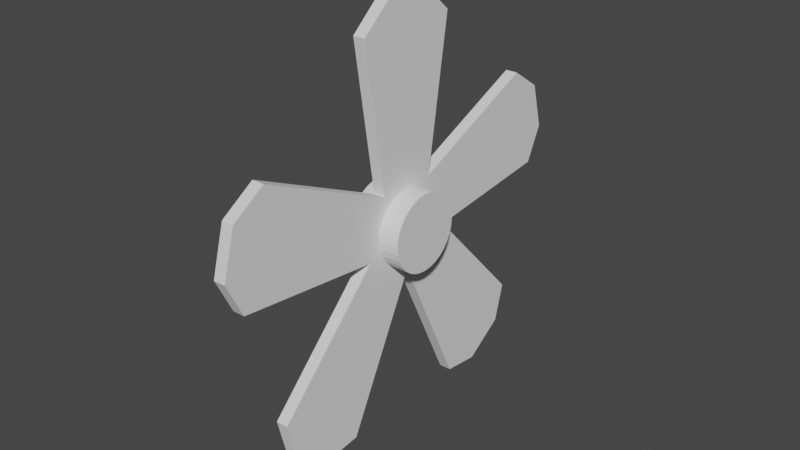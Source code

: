 # Source: fan.blend  (saved by Blender 3.2.14; exported with 4.5.12 LTS)
import bpy
from mathutils import Matrix  # noqa: F401  (used for matrix-valued properties, if any)

bpy.ops.wm.read_factory_settings(use_empty=True)
scene = bpy.context.scene
scene.name = 'Scene'

# ---- collections
col_collection = bpy.data.collections.new('Collection'); scene.collection.children.link(col_collection)

# ---- world
world_world = bpy.data.worlds.new('World'); scene.world = world_world
world_world.use_nodes = True; world_world.node_tree.nodes.clear()
_N = world_world.node_tree.nodes; _L = world_world.node_tree.links
n0 = _N.new('ShaderNodeOutputWorld'); n0.name = 'World Output'; n0.location = (300, 300)
n1 = _N.new('ShaderNodeBackground'); n1.name = 'Background'; n1.location = (10, 300)
n1.inputs[0].default_value = (0.05088, 0.05088, 0.05088, 1.0)
_L.new(n1.outputs[0], n0.inputs[0])
n0.is_active_output = True
world_world.color = (0.05088, 0.05088, 0.05088)
world_world.use_sun_shadow = False
world_world.sun_shadow_jitter_overblur = 0.0

# ---- meshes
me_cube_001 = bpy.data.meshes.new('Cube.001')
me_cube_001.from_pydata([(-0.09711, -0.0232, -0.5867), (-0.09711, 0.0232, -0.5867), (0.09711, -0.0232, -0.5867), (0.09711, 0.0232, -0.5867), (-0.09895, -0.0232, 0.5867), (-0.2229, -0.0232, 0.4467), (-0.2229, 0.0232, 0.4467), (-0.09895, 0.0232, 0.5867), (0.2233, -0.0232, 0.4494), (0.1017, -0.0232, 0.5867), (0.1017, 0.0232, 0.5867), (0.2233, 0.0232, 0.4494)], [], [(1, 6, 7, 10, 11, 3), (2, 8, 9, 4, 5, 0), (0, 5, 6, 1), (1, 3, 2, 0), (4, 7, 6, 5), (10, 7, 4, 9), (10, 9, 8, 11), (3, 11, 8, 2)])
_uv = me_cube_001.uv_layers.new(name='UVMap')
_uv.uv.foreach_set('vector', [0.375, 0.25, 0.5952, 0.25, 0.625, 0.3235, 0.625, 0.428, 0.5958, 0.5, 0.375, 0.5, 0.375, 0.75, 0.5958, 0.75, 0.625, 0.822, 0.625, 0.9265, 0.5952, 1.0, 0.375, 1.0, 0.375, 0.0, 0.5952, 0.0, 0.5952, 0.25, 0.375, 0.25, 0.125, 0.5, 0.375, 0.5, 0.375, 0.75, 0.125, 0.75, 0.625, 0.0, 0.625, 0.25, 0.5952, 0.25, 0.5952, 0.0, 0.697, 0.5, 0.8015, 0.5, 0.8015, 0.75, 0.697, 0.75, 0.697, 0.5, 0.697, 0.75, 0.5958, 0.75, 0.5958, 0.5, 0.375, 0.5, 0.5958, 0.5, 0.5958, 0.75, 0.375, 0.75])
me_cube_001.update()
me_cylinder_001 = bpy.data.meshes.new('Cylinder.001')
me_cylinder_001.from_pydata([(0.0, 1.0, -1.0), (0.0, 1.0, 1.0), (0.1951, 0.9808, -1.0), (0.1951, 0.9808, 1.0), (0.3827, 0.9239, -1.0), (0.3827, 0.9239, 1.0), (0.5556, 0.8315, -1.0), (0.5556, 0.8315, 1.0), (0.7071, 0.7071, -1.0), (0.7071, 0.7071, 1.0), (0.8315, 0.5556, -1.0), (0.8315, 0.5556, 1.0), (0.9239, 0.3827, -1.0), (0.9239, 0.3827, 1.0), (0.9808, 0.1951, -1.0), (0.9808, 0.1951, 1.0), (1.0, -4.371e-08, -1.0), (1.0, -4.371e-08, 1.0), (0.9808, -0.1951, -1.0), (0.9808, -0.1951, 1.0), (0.9239, -0.3827, -1.0), (0.9239, -0.3827, 1.0), (0.8315, -0.5556, -1.0), (0.8315, -0.5556, 1.0), (0.7071, -0.7071, -1.0), (0.7071, -0.7071, 1.0), (0.5556, -0.8315, -1.0), (0.5556, -0.8315, 1.0), (0.3827, -0.9239, -1.0), (0.3827, -0.9239, 1.0), (0.1951, -0.9808, -1.0), (0.1951, -0.9808, 1.0), (-8.742e-08, -1.0, -1.0), (-8.742e-08, -1.0, 1.0), (-0.1951, -0.9808, -1.0), (-0.1951, -0.9808, 1.0), (-0.3827, -0.9239, -1.0), (-0.3827, -0.9239, 1.0), (-0.5556, -0.8315, -1.0), (-0.5556, -0.8315, 1.0), (-0.7071, -0.7071, -1.0), (-0.7071, -0.7071, 1.0), (-0.8315, -0.5556, -1.0), (-0.8315, -0.5556, 1.0), (-0.9239, -0.3827, -1.0), (-0.9239, -0.3827, 1.0), (-0.9808, -0.1951, -1.0), (-0.9808, -0.1951, 1.0), (-1.0, 1.192e-08, -1.0), (-1.0, 1.192e-08, 1.0), (-0.9808, 0.1951, -1.0), (-0.9808, 0.1951, 1.0), (-0.9239, 0.3827, -1.0), (-0.9239, 0.3827, 1.0), (-0.8315, 0.5556, -1.0), (-0.8315, 0.5556, 1.0), (-0.7071, 0.7071, -1.0), (-0.7071, 0.7071, 1.0), (-0.5556, 0.8315, -1.0), (-0.5556, 0.8315, 1.0), (-0.3827, 0.9239, -1.0), (-0.3827, 0.9239, 1.0), (-0.1951, 0.9808, -1.0), (-0.1951, 0.9808, 1.0)], [], [(0, 1, 3, 2), (2, 3, 5, 4), (4, 5, 7, 6), (6, 7, 9, 8), (8, 9, 11, 10), (10, 11, 13, 12), (12, 13, 15, 14), (14, 15, 17, 16), (16, 17, 19, 18), (18, 19, 21, 20), (20, 21, 23, 22), (22, 23, 25, 24), (24, 25, 27, 26), (26, 27, 29, 28), (28, 29, 31, 30), (30, 31, 33, 32), (32, 33, 35, 34), (34, 35, 37, 36), (36, 37, 39, 38), (38, 39, 41, 40), (40, 41, 43, 42), (42, 43, 45, 44), (44, 45, 47, 46), (46, 47, 49, 48), (48, 49, 51, 50), (50, 51, 53, 52), (52, 53, 55, 54), (54, 55, 57, 56), (56, 57, 59, 58), (58, 59, 61, 60), (3, 1, 63, 61, 59, 57, 55, 53, 51, 49, 47, 45, 43, 41, 39, 37, 35, 33, 31, 29, 27, 25, 23, 21, 19, 17, 15, 13, 11, 9, 7, 5), (60, 61, 63, 62), (62, 63, 1, 0), (0, 2, 4, 6, 8, 10, 12, 14, 16, 18, 20, 22, 24, 26, 28, 30, 32, 34, 36, 38, 40, 42, 44, 46, 48, 50, 52, 54, 56, 58, 60, 62)])
_uv = me_cylinder_001.uv_layers.new(name='UVMap')
_uv.uv.foreach_set('vector', [1.0, 0.5, 1.0, 1.0, 0.9688, 1.0, 0.9688, 0.5, 0.9688, 0.5, 0.9688, 1.0, 0.9375, 1.0, 0.9375, 0.5, 0.9375, 0.5, 0.9375, 1.0, 0.9062, 1.0, 0.9062, 0.5, 0.9062, 0.5, 0.9062, 1.0, 0.875, 1.0, 0.875, 0.5, 0.875, 0.5, 0.875, 1.0, 0.8438, 1.0, 0.8438, 0.5, 0.8438, 0.5, 0.8438, 1.0, 0.8125, 1.0, 0.8125, 0.5, 0.8125, 0.5, 0.8125, 1.0, 0.7812, 1.0, 0.7812, 0.5, 0.7812, 0.5, 0.7812, 1.0, 0.75, 1.0, 0.75, 0.5, 0.75, 0.5, 0.75, 1.0, 0.7188, 1.0, 0.7188, 0.5, 0.7188, 0.5, 0.7188, 1.0, 0.6875, 1.0, 0.6875, 0.5, 0.6875, 0.5, 0.6875, 1.0, 0.6562, 1.0, 0.6562, 0.5, 0.6562, 0.5, 0.6562, 1.0, 0.625, 1.0, 0.625, 0.5, 0.625, 0.5, 0.625, 1.0, 0.5938, 1.0, 0.5938, 0.5, 0.5938, 0.5, 0.5938, 1.0, 0.5625, 1.0, 0.5625, 0.5, 0.5625, 0.5, 0.5625, 1.0, 0.5312, 1.0, 0.5312, 0.5, 0.5312, 0.5, 0.5312, 1.0, 0.5, 1.0, 0.5, 0.5, 0.5, 0.5, 0.5, 1.0, 0.4688, 1.0, 0.4688, 0.5, 0.4688, 0.5, 0.4688, 1.0, 0.4375, 1.0, 0.4375, 0.5, 0.4375, 0.5, 0.4375, 1.0, 0.4062, 1.0, 0.4062, 0.5, 0.4062, 0.5, 0.4062, 1.0, 0.375, 1.0, 0.375, 0.5, 0.375, 0.5, 0.375, 1.0, 0.3438, 1.0, 0.3438, 0.5, 0.3438, 0.5, 0.3438, 1.0, 0.3125, 1.0, 0.3125, 0.5, 0.3125, 0.5, 0.3125, 1.0, 0.2812, 1.0, 0.2812, 0.5, 0.2812, 0.5, 0.2812, 1.0, 0.25, 1.0, 0.25, 0.5, 0.25, 0.5, 0.25, 1.0, 0.2188, 1.0, 0.2188, 0.5, 0.2188, 0.5, 0.2188, 1.0, 0.1875, 1.0, 0.1875, 0.5, 0.1875, 0.5, 0.1875, 1.0, 0.1562, 1.0, 0.1562, 0.5, 0.1562, 0.5, 0.1562, 1.0, 0.125, 1.0, 0.125, 0.5, 0.125, 0.5, 0.125, 1.0, 0.09375, 1.0, 0.09375, 0.5, 0.09375, 0.5, 0.09375, 1.0, 0.0625, 1.0, 0.0625, 0.5, 0.2968, 0.4854, 0.25, 0.49, 0.2032, 0.4854, 0.1582, 0.4717, 0.1167, 0.4496, 0.08029, 0.4197, 0.05045, 0.3833, 0.02827, 0.3418, 0.01461, 0.2968, 0.01, 0.25, 0.01461, 0.2032, 0.02827, 0.1582, 0.05045, 0.1167, 0.08029, 0.08029, 0.1167, 0.05045, 0.1582, 0.02827, 0.2032, 0.01461, 0.25, 0.01, 0.2968, 0.01461, 0.3418, 0.02827, 0.3833, 0.05045, 0.4197, 0.08029, 0.4496, 0.1167, 0.4717, 0.1582, 0.4854, 0.2032, 0.49, 0.25, 0.4854, 0.2968, 0.4717, 0.3418, 0.4496, 0.3833, 0.4197, 0.4197, 0.3833, 0.4496, 0.3418, 0.4717, 0.0625, 0.5, 0.0625, 1.0, 0.03125, 1.0, 0.03125, 0.5, 0.03125, 0.5, 0.03125, 1.0, 0.0, 1.0, 0.0, 0.5, 0.75, 0.49, 0.7968, 0.4854, 0.8418, 0.4717, 0.8833, 0.4496, 0.9197, 0.4197, 0.9496, 0.3833, 0.9717, 0.3418, 0.9854, 0.2968, 0.99, 0.25, 0.9854, 0.2032, 0.9717, 0.1582, 0.9496, 0.1167, 0.9197, 0.08029, 0.8833, 0.05045, 0.8418, 0.02827, 0.7968, 0.01461, 0.75, 0.01, 0.7032, 0.01461, 0.6582, 0.02827, 0.6167, 0.05045, 0.5803, 0.08029, 0.5504, 0.1167, 0.5283, 0.1582, 0.5146, 0.2032, 0.51, 0.25, 0.5146, 0.2968, 0.5283, 0.3418, 0.5504, 0.3833, 0.5803, 0.4197, 0.6167, 0.4496, 0.6582, 0.4717, 0.7032, 0.4854])
me_cylinder_001.update()
me_cube_010 = bpy.data.meshes.new('Cube.010')
me_cube_010.from_pydata([(-0.09711, -0.0232, -0.5867), (-0.09711, 0.0232, -0.5867), (0.09711, -0.0232, -0.5867), (0.09711, 0.0232, -0.5867), (-0.09895, -0.0232, 0.5867), (-0.2229, -0.0232, 0.4467), (-0.2229, 0.0232, 0.4467), (-0.09895, 0.0232, 0.5867), (0.2233, -0.0232, 0.4494), (0.1017, -0.0232, 0.5867), (0.1017, 0.0232, 0.5867), (0.2233, 0.0232, 0.4494)], [], [(1, 6, 7, 10, 11, 3), (2, 8, 9, 4, 5, 0), (0, 5, 6, 1), (1, 3, 2, 0), (4, 7, 6, 5), (10, 7, 4, 9), (10, 9, 8, 11), (3, 11, 8, 2)])
_uv = me_cube_010.uv_layers.new(name='UVMap')
_uv.uv.foreach_set('vector', [0.375, 0.25, 0.5952, 0.25, 0.625, 0.3235, 0.625, 0.428, 0.5958, 0.5, 0.375, 0.5, 0.375, 0.75, 0.5958, 0.75, 0.625, 0.822, 0.625, 0.9265, 0.5952, 1.0, 0.375, 1.0, 0.375, 0.0, 0.5952, 0.0, 0.5952, 0.25, 0.375, 0.25, 0.125, 0.5, 0.375, 0.5, 0.375, 0.75, 0.125, 0.75, 0.625, 0.0, 0.625, 0.25, 0.5952, 0.25, 0.5952, 0.0, 0.697, 0.5, 0.8015, 0.5, 0.8015, 0.75, 0.697, 0.75, 0.697, 0.5, 0.697, 0.75, 0.5958, 0.75, 0.5958, 0.5, 0.375, 0.5, 0.5958, 0.5, 0.5958, 0.75, 0.375, 0.75])
me_cube_010.update()
me_cube_011 = bpy.data.meshes.new('Cube.011')
me_cube_011.from_pydata([(-0.09711, -0.0232, -0.5867), (-0.09711, 0.0232, -0.5867), (0.09711, -0.0232, -0.5867), (0.09711, 0.0232, -0.5867), (-0.09895, -0.0232, 0.5867), (-0.2229, -0.0232, 0.4467), (-0.2229, 0.0232, 0.4467), (-0.09895, 0.0232, 0.5867), (0.2233, -0.0232, 0.4494), (0.1017, -0.0232, 0.5867), (0.1017, 0.0232, 0.5867), (0.2233, 0.0232, 0.4494)], [], [(1, 6, 7, 10, 11, 3), (2, 8, 9, 4, 5, 0), (0, 5, 6, 1), (1, 3, 2, 0), (4, 7, 6, 5), (10, 7, 4, 9), (10, 9, 8, 11), (3, 11, 8, 2)])
_uv = me_cube_011.uv_layers.new(name='UVMap')
_uv.uv.foreach_set('vector', [0.375, 0.25, 0.5952, 0.25, 0.625, 0.3235, 0.625, 0.428, 0.5958, 0.5, 0.375, 0.5, 0.375, 0.75, 0.5958, 0.75, 0.625, 0.822, 0.625, 0.9265, 0.5952, 1.0, 0.375, 1.0, 0.375, 0.0, 0.5952, 0.0, 0.5952, 0.25, 0.375, 0.25, 0.125, 0.5, 0.375, 0.5, 0.375, 0.75, 0.125, 0.75, 0.625, 0.0, 0.625, 0.25, 0.5952, 0.25, 0.5952, 0.0, 0.697, 0.5, 0.8015, 0.5, 0.8015, 0.75, 0.697, 0.75, 0.697, 0.5, 0.697, 0.75, 0.5958, 0.75, 0.5958, 0.5, 0.375, 0.5, 0.5958, 0.5, 0.5958, 0.75, 0.375, 0.75])
me_cube_011.update()
me_cube_012 = bpy.data.meshes.new('Cube.012')
me_cube_012.from_pydata([(-0.09711, -0.0232, -0.5867), (-0.09711, 0.0232, -0.5867), (0.09711, -0.0232, -0.5867), (0.09711, 0.0232, -0.5867), (-0.09895, -0.0232, 0.5867), (-0.2229, -0.0232, 0.4467), (-0.2229, 0.0232, 0.4467), (-0.09895, 0.0232, 0.5867), (0.2233, -0.0232, 0.4494), (0.1017, -0.0232, 0.5867), (0.1017, 0.0232, 0.5867), (0.2233, 0.0232, 0.4494)], [], [(1, 6, 7, 10, 11, 3), (2, 8, 9, 4, 5, 0), (0, 5, 6, 1), (1, 3, 2, 0), (4, 7, 6, 5), (10, 7, 4, 9), (10, 9, 8, 11), (3, 11, 8, 2)])
_uv = me_cube_012.uv_layers.new(name='UVMap')
_uv.uv.foreach_set('vector', [0.375, 0.25, 0.5952, 0.25, 0.625, 0.3235, 0.625, 0.428, 0.5958, 0.5, 0.375, 0.5, 0.375, 0.75, 0.5958, 0.75, 0.625, 0.822, 0.625, 0.9265, 0.5952, 1.0, 0.375, 1.0, 0.375, 0.0, 0.5952, 0.0, 0.5952, 0.25, 0.375, 0.25, 0.125, 0.5, 0.375, 0.5, 0.375, 0.75, 0.125, 0.75, 0.625, 0.0, 0.625, 0.25, 0.5952, 0.25, 0.5952, 0.0, 0.697, 0.5, 0.8015, 0.5, 0.8015, 0.75, 0.697, 0.75, 0.697, 0.5, 0.697, 0.75, 0.5958, 0.75, 0.5958, 0.5, 0.375, 0.5, 0.5958, 0.5, 0.5958, 0.75, 0.375, 0.75])
me_cube_012.update()
me_cube_013 = bpy.data.meshes.new('Cube.013')
me_cube_013.from_pydata([(-0.09711, -0.0232, -0.5867), (-0.09711, 0.0232, -0.5867), (0.09711, -0.0232, -0.5867), (0.09711, 0.0232, -0.5867), (-0.09895, -0.0232, 0.5867), (-0.2229, -0.0232, 0.4467), (-0.2229, 0.0232, 0.4467), (-0.09895, 0.0232, 0.5867), (0.2233, -0.0232, 0.4494), (0.1017, -0.0232, 0.5867), (0.1017, 0.0232, 0.5867), (0.2233, 0.0232, 0.4494)], [], [(1, 6, 7, 10, 11, 3), (2, 8, 9, 4, 5, 0), (0, 5, 6, 1), (1, 3, 2, 0), (4, 7, 6, 5), (10, 7, 4, 9), (10, 9, 8, 11), (3, 11, 8, 2)])
_uv = me_cube_013.uv_layers.new(name='UVMap')
_uv.uv.foreach_set('vector', [0.375, 0.25, 0.5952, 0.25, 0.625, 0.3235, 0.625, 0.428, 0.5958, 0.5, 0.375, 0.5, 0.375, 0.75, 0.5958, 0.75, 0.625, 0.822, 0.625, 0.9265, 0.5952, 1.0, 0.375, 1.0, 0.375, 0.0, 0.5952, 0.0, 0.5952, 0.25, 0.375, 0.25, 0.125, 0.5, 0.375, 0.5, 0.375, 0.75, 0.125, 0.75, 0.625, 0.0, 0.625, 0.25, 0.5952, 0.25, 0.5952, 0.0, 0.697, 0.5, 0.8015, 0.5, 0.8015, 0.75, 0.697, 0.75, 0.697, 0.5, 0.697, 0.75, 0.5958, 0.75, 0.5958, 0.5, 0.375, 0.5, 0.5958, 0.5, 0.5958, 0.75, 0.375, 0.75])
me_cube_013.update()

# ---- objects
ob_cube = bpy.data.objects.new('Cube', me_cube_001)
ob_cylinder = bpy.data.objects.new('Cylinder', me_cylinder_001)
ob_cube_001 = bpy.data.objects.new('Cube.001', me_cube_010)
ob_cube_002 = bpy.data.objects.new('Cube.002', me_cube_011)
ob_cube_003 = bpy.data.objects.new('Cube.003', me_cube_012)
ob_cube_004 = bpy.data.objects.new('Cube.004', me_cube_013)

# ---- transforms, parenting, visibility, modifiers, constraints
ob_cube.location = (0.0, 0.0, 0.2474)
ob_cube.rotation_euler = (0.0, 0.0, 1.571)
ob_cube.scale = (0.5512, 0.5992, 0.4258)
ob_cylinder.location = (0.0, 0.0, 0.006991)
ob_cylinder.rotation_euler = (0.0, 1.571, 0.0)
ob_cylinder.scale = (0.08849, 0.08848, 0.06253)
ob_cube_001.location = (0.0, 0.2282, 0.06931)
ob_cube_001.rotation_euler = (0.0, 1.304, 1.571)
ob_cube_001.scale = (0.5512, 0.5992, 0.4258)
ob_cube_002.location = (0.0, -0.2404, 0.0741)
ob_cube_002.rotation_euler = (1.539e-08, 1.303, -1.571)
ob_cube_002.scale = (0.5512, -0.5992, 0.4258)
ob_cube_003.location = (0.0, 0.1543, -0.2052)
ob_cube_003.rotation_euler = (-2.162e-08, 2.55, 1.571)
ob_cube_003.scale = (0.5512, 0.5992, 0.4258)
ob_cube_004.location = (0.0, -0.1586, -0.2077)
ob_cube_004.rotation_euler = (2.401e-08, 2.523, -1.571)
ob_cube_004.scale = (0.5512, -0.5992, 0.4258)

# ---- collection membership
col_collection.objects.link(ob_cube)
col_collection.objects.link(ob_cylinder)
col_collection.objects.link(ob_cube_001)
col_collection.objects.link(ob_cube_002)
col_collection.objects.link(ob_cube_003)
col_collection.objects.link(ob_cube_004)

# ---- scene / render settings (as saved in the file)
scene.frame_start = 1; scene.frame_end = 250; scene.frame_set(1)
scene.render.engine = 'BLENDER_EEVEE_NEXT'
scene.cycles.sampling_pattern = 'TABULATED_SOBOL'
scene.cycles.use_light_tree = False
scene.view_settings.view_transform = 'Filmic'
bpy.context.view_layer.update()

# ---- added for rendering (the .blend has no active camera and no usable light): camera, sun
cam_auto = bpy.data.cameras.new('AutoCamera')
cam_auto.lens = 50.0
cam_auto.sensor_width = 36.0
cam_auto.clip_end = 1000.0
ob_auto_camera = bpy.data.objects.new('AutoCamera', cam_auto)
scene.collection.objects.link(ob_auto_camera)
ob_auto_camera.location = (1.31069, -1.57892, 1.05585)
ob_auto_camera.rotation_euler = (1.09748, -7.21219e-08, 0.694738)
scene.camera = ob_auto_camera
light_auto_sun = bpy.data.lights.new('AutoSun', 'SUN')
light_auto_sun.energy = 3.0
light_auto_sun.angle = 0.0523599
ob_auto_sun = bpy.data.objects.new('AutoSun', light_auto_sun)
scene.collection.objects.link(ob_auto_sun)
ob_auto_sun.rotation_euler = (0.872665, 0.174533, 0.523599)
bpy.context.view_layer.update()
